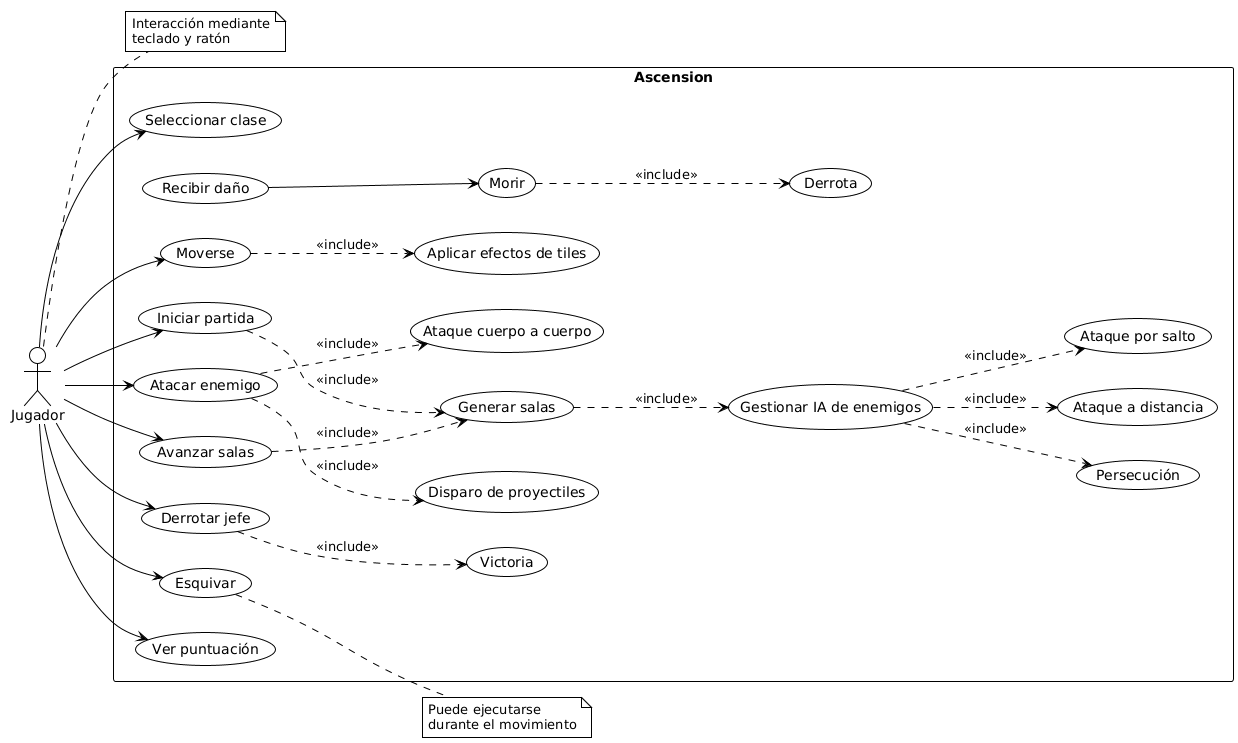

The diagram above was rendered by PlantUML. Its source (embedded in the PNG):
@startuml
!theme plain
left to right direction

actor Jugador as "Jugador"

rectangle Ascension {

    usecase UC1 as "Seleccionar clase"
    usecase UC2 as "Iniciar partida"
    usecase UC3 as "Moverse"
    usecase UC4 as "Atacar enemigo"
    usecase UC5 as "Ataque cuerpo a cuerpo"
    usecase UC6 as "Disparo de proyectiles"
    usecase UC7 as "Esquivar"
    usecase UC8 as "Recibir daño"
    usecase UC9 as "Morir"
    usecase UC10 as "Generar salas"
    usecase UC11 as "Gestionar IA de enemigos"
    usecase UC12 as "Persecución"
    usecase UC13 as "Ataque a distancia"
    usecase UC14 as "Ataque por salto"
    usecase UC15 as "Derrotar jefe"
    usecase UC16 as "Avanzar salas"
    usecase UC17 as "Victoria"
    usecase UC18 as "Derrota"
    usecase UC19 as "Ver puntuación"
    usecase UC20 as "Aplicar efectos de tiles"
}

Jugador --> UC1
Jugador --> UC2
Jugador --> UC3
Jugador --> UC4
Jugador --> UC7
Jugador --> UC15
Jugador --> UC16
Jugador --> UC19

UC4 ..> UC5 : <<include>>
UC4 ..> UC6 : <<include>>

UC2 ..> UC10 : <<include>>
UC16 ..> UC10 : <<include>>

UC10 ..> UC11 : <<include>>
UC11 ..> UC12 : <<include>>
UC11 ..> UC13 : <<include>>
UC11 ..> UC14 : <<include>>

UC8 --> UC9
UC9 ..> UC18 : <<include>>
UC15 ..> UC17 : <<include>>

UC3 ..> UC20 : <<include>>

note right of UC7
  Puede ejecutarse
  durante el movimiento
end note

note right of Jugador
  Interacción mediante
  teclado y ratón
end note
@enduml